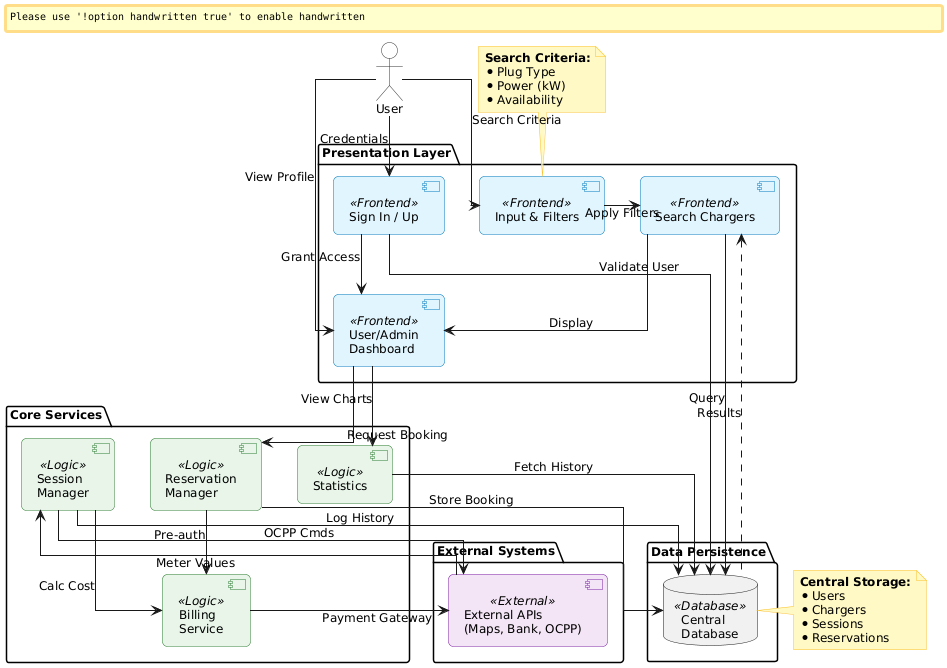

The diagram above was rendered by PlantUML. Its source (embedded in the PNG):
@startuml
' --- Configuration ---
skinparam componentStyle uml2
skinparam linetype ortho
skinparam shadowing false
skinparam handwritten false

' --- Colors & Fonts ---
skinparam defaultFontName "Segoe UI"
skinparam defaultFontSize 12

' Color Palette
!define COLOR_UI_BG #E1F5FE
!define COLOR_UI_BORDER #0277BD
!define COLOR_LOGIC_BG #E8F5E9
!define COLOR_LOGIC_BORDER #2E7D32
!define COLOR_DB_BG #FFF3E0
!define COLOR_DB_BORDER #EF6C00
!define COLOR_EXT_BG #F3E5F5
!define COLOR_EXT_BORDER #7B1FA2

' Component Styling
skinparam component {
    BackgroundColor<<Frontend>> COLOR_UI_BG
    BorderColor<<Frontend>> COLOR_UI_BORDER
    BackgroundColor<<Logic>> COLOR_LOGIC_BG
    BorderColor<<Logic>> COLOR_LOGIC_BORDER
    BackgroundColor<<Database>> COLOR_DB_BG
    BorderColor<<Database>> COLOR_DB_BORDER
    BackgroundColor<<External>> COLOR_EXT_BG
    BorderColor<<External>> COLOR_EXT_BORDER
    RoundCorner 10
    Thickness 1.5
}

skinparam note {
    BackgroundColor #FFF9C4
    BorderColor #FBC02D
}

skinparam actor {
    BackgroundColor #FFFFFF
    BorderColor #333333
}

' --- Elements ---

actor "User" as User

package "Presentation Layer" {
    component "Input & Filters" as Input <<Frontend>>
    component "Search Chargers" as Search <<Frontend>>
    component "Sign In / Up" as Auth <<Frontend>>
    component "User/Admin\nDashboard" as Dashboard <<Frontend>>
}

package "Core Services" {
    component "Reservation\nManager" as Reserve <<Logic>>
    component "Session\nManager" as Session <<Logic>>
    component "Billing\nService" as Billing <<Logic>>
    component "Statistics" as Stats <<Logic>>
}

package "Data Persistence" {
    database "Central\nDatabase" as DB <<Database>>
}

package "External Systems" {
    component "External APIs\n(Maps, Bank, OCPP)" as Ext <<External>>
}

' --- Relationships ---

' User Interactions
User --> Input : Search Criteria
User --> Auth : Credentials
User --> Dashboard : View Profile

' Frontend Flow
Input -> Search : Apply Filters
Auth -[hidden]> Search 
Auth --> Dashboard : Grant Access

' Search & Data
Search --> DB : Query
DB .up.> Search : Results
Search -> Dashboard : Display

' Dashboard Commands
Dashboard --> Reserve : Request Booking
Dashboard --> Stats : View Charts

' Logic Flow
Reserve --> Billing : Pre-auth
Reserve --> DB : Store Booking
Stats --> DB : Fetch History

' Session Logic
Session --> Ext : OCPP Cmds
Ext --> Session : Meter Values
Session --> Billing : Calc Cost
Session --> DB : Log History
Auth --> DB : Validate User

' Billing & External
Billing --> Ext : Payment Gateway

' --- Notes ---

note top of Input
  <b>Search Criteria:</b>
  * Plug Type
  * Power (kW)
  * Availability
end note

note right of DB
  <b>Central Storage:</b>
  * Users
  * Chargers
  * Sessions
  * Reservations
end note
@enduml